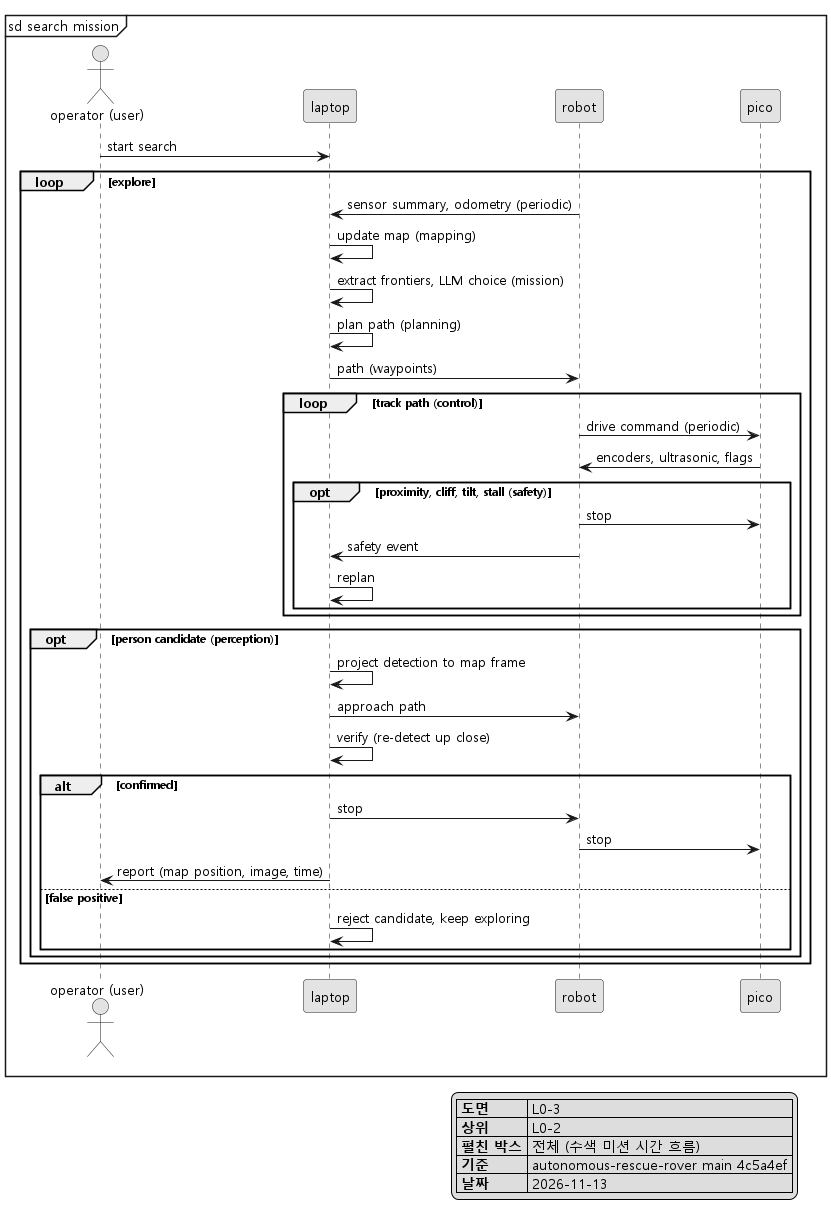

The diagram above was rendered by PlantUML. Its source (embedded in the PNG):
@startuml L0-3_search_mission
skinparam monochrome true
skinparam shadowing false
skinparam defaultFontName "Malgun Gothic"

mainframe sd search mission

actor "operator (user)" as USER
participant "laptop" as laptop
participant "robot" as robot
participant "pico" as pico

USER -> laptop : start search
loop explore
  robot -> laptop : sensor summary, odometry (periodic)
  laptop -> laptop : update map (mapping)
  laptop -> laptop : extract frontiers, LLM choice (mission)
  laptop -> laptop : plan path (planning)
  laptop -> robot : path (waypoints)
  loop track path (control)
    robot -> pico : drive command (periodic)
    pico -> robot : encoders, ultrasonic, flags
    opt proximity, cliff, tilt, stall (safety)
      robot -> pico : stop
      robot -> laptop : safety event
      laptop -> laptop : replan
    end
  end
  opt person candidate (perception)
    laptop -> laptop : project detection to map frame
    laptop -> robot : approach path
    laptop -> laptop : verify (re-detect up close)
    alt confirmed
      laptop -> robot : stop
      robot -> pico : stop
      laptop -> USER : report (map position, image, time)
    else false positive
      laptop -> laptop : reject candidate, keep exploring
    end
  end
end

legend bottom right
  |= 도면 | L0-3 |
  |= 상위 | L0-2 |
  |= 펼친 박스 | 전체 (수색 미션 시간 흐름) |
  |= 기준 | autonomous-rescue-rover main 4c5a4ef |
  |= 날짜 | 2026-11-13 |
endlegend
@enduml